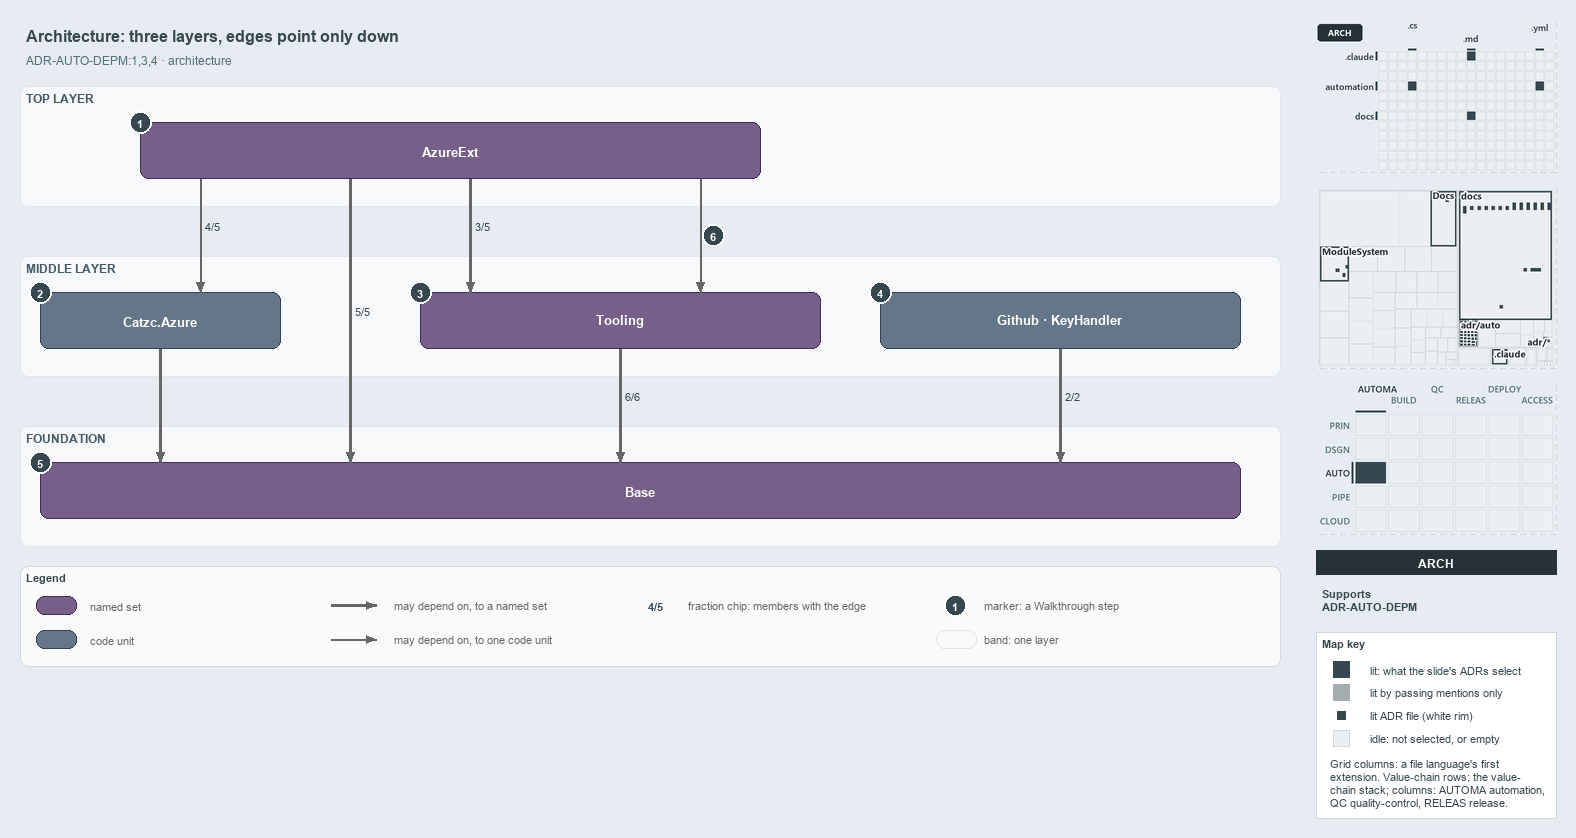

The diagram above was exported from draw.io. Its source (the exported page's mxGraphModel, read from the mxfile embedded in the PNG):
<mxGraphModel dx="1024" dy="768" grid="0" gridSize="10" guides="1" tooltips="1" connect="1" arrows="1" fold="1" page="1" pageScale="1" pageWidth="1572" pageHeight="700" background="#E6ECF2" math="0" shadow="0">
  <root>
    <mxCell id="0" />
    <mxCell id="1" parent="0" />
    <mxCell id="title" value="Architecture: three layers, edges point only down" style="text;html=1;align=left;verticalAlign=middle;fontSize=16;fontStyle=1;fontColor=#37474F;" vertex="1" parent="1">
      <mxGeometry x="20" y="14" width="1260" height="30" as="geometry" />
    </mxCell>
    <mxCell id="subtitle" value="ADR-AUTO-DEPM:1,3,4 &amp;#183; architecture" style="text;html=1;align=left;verticalAlign=middle;fontSize=12;fontColor=#546E7A;" vertex="1" parent="1">
      <mxGeometry x="20" y="44" width="1240" height="20" as="geometry" />
    </mxCell>
    <mxCell id="band-top" value="TOP LAYER" style="rounded=1;html=1;arcSize=3;fillColor=#F6F8FA;strokeColor=#E1E4E8;verticalAlign=top;align=left;spacingLeft=8;fontStyle=1;fontSize=12;fontColor=#455A64;" vertex="1" parent="1">
      <mxGeometry x="20" y="80" width="1260" height="120" as="geometry" />
    </mxCell>
    <mxCell id="band-middle" value="MIDDLE LAYER" style="rounded=1;html=1;arcSize=3;fillColor=#F6F8FA;strokeColor=#E1E4E8;verticalAlign=top;align=left;spacingLeft=8;fontStyle=1;fontSize=12;fontColor=#455A64;" vertex="1" parent="1">
      <mxGeometry x="20" y="250" width="1260" height="120" as="geometry" />
    </mxCell>
    <mxCell id="band-foundation" value="FOUNDATION" style="rounded=1;html=1;arcSize=3;fillColor=#F6F8FA;strokeColor=#E1E4E8;verticalAlign=top;align=left;spacingLeft=8;fontStyle=1;fontSize=12;fontColor=#455A64;" vertex="1" parent="1">
      <mxGeometry x="20" y="420" width="1260" height="120" as="geometry" />
    </mxCell>
    <mxCell id="g-azureext" value="&lt;b&gt;AzureExt&lt;/b&gt;" style="rounded=1;whiteSpace=wrap;html=1;arcSize=20;fillColor=#76608a;strokeColor=#432d57;fontColor=#FFFFFF;fontSize=13;" vertex="1" parent="1">
      <mxGeometry x="140" y="116" width="620" height="56" as="geometry" />
    </mxCell>
    <mxCell id="m-azure" value="&lt;b&gt;Catzc.Azure&lt;/b&gt;" style="rounded=1;whiteSpace=wrap;html=1;arcSize=20;fillColor=#647687;strokeColor=#314354;fontColor=#FFFFFF;fontSize=13;" vertex="1" parent="1">
      <mxGeometry x="40" y="286" width="240" height="56" as="geometry" />
    </mxCell>
    <mxCell id="g-tooling" value="&lt;b&gt;Tooling&lt;/b&gt;" style="rounded=1;whiteSpace=wrap;html=1;arcSize=20;fillColor=#76608a;strokeColor=#432d57;fontColor=#FFFFFF;fontSize=13;" vertex="1" parent="1">
      <mxGeometry x="420" y="286" width="400" height="56" as="geometry" />
    </mxCell>
    <mxCell id="m-solo" value="&lt;b&gt;Github &amp;#183; KeyHandler&lt;/b&gt;" style="rounded=1;whiteSpace=wrap;html=1;arcSize=20;fillColor=#647687;strokeColor=#314354;fontColor=#FFFFFF;fontSize=13;" vertex="1" parent="1">
      <mxGeometry x="880" y="286" width="360" height="56" as="geometry" />
    </mxCell>
    <mxCell id="g-base" value="&lt;b&gt;Base&lt;/b&gt;" style="rounded=1;whiteSpace=wrap;html=1;arcSize=20;fillColor=#76608a;strokeColor=#432d57;fontColor=#FFFFFF;fontSize=13;" vertex="1" parent="1">
      <mxGeometry x="40" y="456" width="1200" height="56" as="geometry" />
    </mxCell>
    <mxCell id="p-ext-azure-a" value="" style="text;html=1;strokeColor=none;fillColor=none;" vertex="1" parent="1">
      <mxGeometry x="200" y="172" width="1" height="1" as="geometry" />
    </mxCell>
    <mxCell id="p-ext-azure-b" value="" style="text;html=1;strokeColor=none;fillColor=none;" vertex="1" parent="1">
      <mxGeometry x="200" y="286" width="1" height="1" as="geometry" />
    </mxCell>
    <mxCell id="edge-ext-azure" value="4/5" style="edgeStyle=orthogonalEdgeStyle;rounded=1;html=1;fontSize=11;fontStyle=1;fontColor=#37474F;endArrow=block;strokeColor=#666666;labelBackgroundColor=#FFFFFF;" edge="1" parent="1" source="p-ext-azure-a" target="p-ext-azure-b">
      <mxGeometry relative="1" as="geometry" />
    </mxCell>
    <mxCell id="p-ext-base-a" value="" style="text;html=1;strokeColor=none;fillColor=none;" vertex="1" parent="1">
      <mxGeometry x="350" y="172" width="1" height="1" as="geometry" />
    </mxCell>
    <mxCell id="p-ext-base-b" value="" style="text;html=1;strokeColor=none;fillColor=none;" vertex="1" parent="1">
      <mxGeometry x="350" y="456" width="1" height="1" as="geometry" />
    </mxCell>
    <mxCell id="edge-ext-base" value="5/5" style="edgeStyle=orthogonalEdgeStyle;rounded=1;html=1;fontSize=11;fontStyle=1;fontColor=#37474F;endArrow=block;strokeColor=#666666;labelBackgroundColor=#FFFFFF;strokeWidth=2.5;" edge="1" parent="1" source="p-ext-base-a" target="p-ext-base-b">
      <mxGeometry relative="1" as="geometry" />
    </mxCell>
    <mxCell id="p-ext-tooling-a" value="" style="text;html=1;strokeColor=none;fillColor=none;" vertex="1" parent="1">
      <mxGeometry x="470" y="172" width="1" height="1" as="geometry" />
    </mxCell>
    <mxCell id="p-ext-tooling-b" value="" style="text;html=1;strokeColor=none;fillColor=none;" vertex="1" parent="1">
      <mxGeometry x="470" y="286" width="1" height="1" as="geometry" />
    </mxCell>
    <mxCell id="edge-ext-tooling" value="3/5" style="edgeStyle=orthogonalEdgeStyle;rounded=1;html=1;fontSize=11;fontStyle=1;fontColor=#37474F;endArrow=block;strokeColor=#666666;labelBackgroundColor=#FFFFFF;strokeWidth=2.5;" edge="1" parent="1" source="p-ext-tooling-a" target="p-ext-tooling-b">
      <mxGeometry relative="1" as="geometry" />
    </mxCell>
    <mxCell id="p-cli-core-a" value="" style="text;html=1;strokeColor=none;fillColor=none;" vertex="1" parent="1">
      <mxGeometry x="700" y="172" width="1" height="1" as="geometry" />
    </mxCell>
    <mxCell id="p-cli-core-b" value="" style="text;html=1;strokeColor=none;fillColor=none;" vertex="1" parent="1">
      <mxGeometry x="700" y="286" width="1" height="1" as="geometry" />
    </mxCell>
    <mxCell id="edge-cli-core" value="" style="edgeStyle=orthogonalEdgeStyle;rounded=1;html=1;fontSize=11;endArrow=block;strokeColor=#666666;" edge="1" parent="1" source="p-cli-core-a" target="p-cli-core-b">
      <mxGeometry relative="1" as="geometry" />
    </mxCell>
    <mxCell id="p-azure-base-a" value="" style="text;html=1;strokeColor=none;fillColor=none;" vertex="1" parent="1">
      <mxGeometry x="160" y="342" width="1" height="1" as="geometry" />
    </mxCell>
    <mxCell id="p-azure-base-b" value="" style="text;html=1;strokeColor=none;fillColor=none;" vertex="1" parent="1">
      <mxGeometry x="160" y="456" width="1" height="1" as="geometry" />
    </mxCell>
    <mxCell id="edge-azure-base" value="" style="edgeStyle=orthogonalEdgeStyle;rounded=1;html=1;fontSize=11;endArrow=block;strokeColor=#666666;strokeWidth=2.5;" edge="1" parent="1" source="p-azure-base-a" target="p-azure-base-b">
      <mxGeometry relative="1" as="geometry" />
    </mxCell>
    <mxCell id="p-tooling-base-a" value="" style="text;html=1;strokeColor=none;fillColor=none;" vertex="1" parent="1">
      <mxGeometry x="620" y="342" width="1" height="1" as="geometry" />
    </mxCell>
    <mxCell id="p-tooling-base-b" value="" style="text;html=1;strokeColor=none;fillColor=none;" vertex="1" parent="1">
      <mxGeometry x="620" y="456" width="1" height="1" as="geometry" />
    </mxCell>
    <mxCell id="edge-tooling-base" value="6/6" style="edgeStyle=orthogonalEdgeStyle;rounded=1;html=1;fontSize=11;fontStyle=1;fontColor=#37474F;endArrow=block;strokeColor=#666666;labelBackgroundColor=#FFFFFF;strokeWidth=2.5;" edge="1" parent="1" source="p-tooling-base-a" target="p-tooling-base-b">
      <mxGeometry relative="1" as="geometry" />
    </mxCell>
    <mxCell id="p-solo-base-a" value="" style="text;html=1;strokeColor=none;fillColor=none;" vertex="1" parent="1">
      <mxGeometry x="1060" y="342" width="1" height="1" as="geometry" />
    </mxCell>
    <mxCell id="p-solo-base-b" value="" style="text;html=1;strokeColor=none;fillColor=none;" vertex="1" parent="1">
      <mxGeometry x="1060" y="456" width="1" height="1" as="geometry" />
    </mxCell>
    <mxCell id="edge-solo-base" value="2/2" style="edgeStyle=orthogonalEdgeStyle;rounded=1;html=1;fontSize=11;fontStyle=1;fontColor=#37474F;endArrow=block;strokeColor=#666666;labelBackgroundColor=#FFFFFF;strokeWidth=2.5;" edge="1" parent="1" source="p-solo-base-a" target="p-solo-base-b">
      <mxGeometry relative="1" as="geometry" />
    </mxCell>
    <mxCell id="mark-1" value="1" style="ellipse;html=1;fillColor=#37474F;strokeColor=#FFFFFF;strokeWidth=2;fontColor=#FFFFFF;fontStyle=1;fontSize=11;" vertex="1" parent="1">
      <mxGeometry x="129" y="105" width="22" height="22" as="geometry" />
    </mxCell>
    <mxCell id="mark-2" value="2" style="ellipse;html=1;fillColor=#37474F;strokeColor=#FFFFFF;strokeWidth=2;fontColor=#FFFFFF;fontStyle=1;fontSize=11;" vertex="1" parent="1">
      <mxGeometry x="29" y="275" width="22" height="22" as="geometry" />
    </mxCell>
    <mxCell id="mark-3" value="3" style="ellipse;html=1;fillColor=#37474F;strokeColor=#FFFFFF;strokeWidth=2;fontColor=#FFFFFF;fontStyle=1;fontSize=11;" vertex="1" parent="1">
      <mxGeometry x="409" y="275" width="22" height="22" as="geometry" />
    </mxCell>
    <mxCell id="mark-4" value="4" style="ellipse;html=1;fillColor=#37474F;strokeColor=#FFFFFF;strokeWidth=2;fontColor=#FFFFFF;fontStyle=1;fontSize=11;" vertex="1" parent="1">
      <mxGeometry x="869" y="275" width="22" height="22" as="geometry" />
    </mxCell>
    <mxCell id="mark-5" value="5" style="ellipse;html=1;fillColor=#37474F;strokeColor=#FFFFFF;strokeWidth=2;fontColor=#FFFFFF;fontStyle=1;fontSize=11;" vertex="1" parent="1">
      <mxGeometry x="29" y="445" width="22" height="22" as="geometry" />
    </mxCell>
    <mxCell id="mark-6" value="6" style="ellipse;html=1;fillColor=#37474F;strokeColor=#FFFFFF;strokeWidth=2;fontColor=#FFFFFF;fontStyle=1;fontSize=11;" vertex="1" parent="1">
      <mxGeometry x="702" y="218" width="22" height="22" as="geometry" />
    </mxCell>
    <mxCell id="legend" value="&lt;b&gt;Legend&lt;/b&gt;" style="rounded=1;whiteSpace=wrap;html=1;arcSize=6;fillColor=#FAFAFA;strokeColor=#CFD8DC;align=left;verticalAlign=top;spacing=8;fontSize=11;fontColor=#37474F;" vertex="1" parent="1">
      <mxGeometry x="20" y="560" width="1260" height="100" as="geometry" />
    </mxCell>
    <mxCell id="legend-group" value="" style="rounded=1;whiteSpace=wrap;html=1;arcSize=20;fillColor=#76608a;strokeColor=#432d57;fontColor=#FFFFFF;" vertex="1" parent="1">
      <mxGeometry x="36" y="590" width="40" height="18" as="geometry" />
    </mxCell>
    <mxCell id="legend-group-text" value="named set" style="text;html=1;align=left;verticalAlign=middle;fontSize=11;fontColor=#666666;" vertex="1" parent="1">
      <mxGeometry x="84" y="589" width="200" height="20" as="geometry" />
    </mxCell>
    <mxCell id="legend-module" value="" style="rounded=1;whiteSpace=wrap;html=1;arcSize=20;fillColor=#647687;strokeColor=#314354;fontColor=#FFFFFF;" vertex="1" parent="1">
      <mxGeometry x="36" y="624" width="40" height="18" as="geometry" />
    </mxCell>
    <mxCell id="legend-module-text" value="code unit" style="text;html=1;align=left;verticalAlign=middle;fontSize=11;fontColor=#666666;" vertex="1" parent="1">
      <mxGeometry x="84" y="623" width="200" height="20" as="geometry" />
    </mxCell>
    <mxCell id="legend-thick-a" value="" style="text;html=1;strokeColor=none;fillColor=none;" vertex="1" parent="1">
      <mxGeometry x="330" y="599" width="1" height="1" as="geometry" />
    </mxCell>
    <mxCell id="legend-thick-b" value="" style="text;html=1;strokeColor=none;fillColor=none;" vertex="1" parent="1">
      <mxGeometry x="376" y="599" width="1" height="1" as="geometry" />
    </mxCell>
    <mxCell id="legend-thick" value="" style="edgeStyle=orthogonalEdgeStyle;rounded=1;html=1;endArrow=block;strokeColor=#666666;strokeWidth=2.5;" edge="1" parent="1" source="legend-thick-a" target="legend-thick-b">
      <mxGeometry relative="1" as="geometry" />
    </mxCell>
    <mxCell id="legend-thick-text" value="may depend on, to a named set" style="text;html=1;align=left;verticalAlign=middle;fontSize=11;fontColor=#666666;" vertex="1" parent="1">
      <mxGeometry x="388" y="589" width="200" height="20" as="geometry" />
    </mxCell>
    <mxCell id="legend-thin-a" value="" style="text;html=1;strokeColor=none;fillColor=none;" vertex="1" parent="1">
      <mxGeometry x="330" y="633" width="1" height="1" as="geometry" />
    </mxCell>
    <mxCell id="legend-thin-b" value="" style="text;html=1;strokeColor=none;fillColor=none;" vertex="1" parent="1">
      <mxGeometry x="376" y="633" width="1" height="1" as="geometry" />
    </mxCell>
    <mxCell id="legend-thin" value="" style="edgeStyle=orthogonalEdgeStyle;rounded=1;html=1;endArrow=block;strokeColor=#666666;" edge="1" parent="1" source="legend-thin-a" target="legend-thin-b">
      <mxGeometry relative="1" as="geometry" />
    </mxCell>
    <mxCell id="legend-thin-text" value="may depend on, to one code unit" style="text;html=1;align=left;verticalAlign=middle;fontSize=11;fontColor=#666666;" vertex="1" parent="1">
      <mxGeometry x="388" y="623" width="200" height="20" as="geometry" />
    </mxCell>
    <mxCell id="legend-fraction" value="&lt;b&gt;4/5&lt;/b&gt;" style="text;html=1;align=center;verticalAlign=middle;fontSize=11;fontColor=#37474F;fillColor=#FFFFFF;strokeColor=none;" vertex="1" parent="1">
      <mxGeometry x="640" y="590" width="30" height="18" as="geometry" />
    </mxCell>
    <mxCell id="legend-fraction-text" value="fraction chip: members with the edge" style="text;html=1;align=left;verticalAlign=middle;fontSize=11;fontColor=#666666;" vertex="1" parent="1">
      <mxGeometry x="682" y="589" width="200" height="20" as="geometry" />
    </mxCell>
    <mxCell id="legend-mark" value="1" style="ellipse;html=1;fillColor=#37474F;strokeColor=#FFFFFF;strokeWidth=2;fontColor=#FFFFFF;fontStyle=1;fontSize=11;" vertex="1" parent="1">
      <mxGeometry x="944" y="588" width="22" height="22" as="geometry" />
    </mxCell>
    <mxCell id="legend-mark-text" value="marker: a Walkthrough step" style="text;html=1;align=left;verticalAlign=middle;fontSize=11;fontColor=#666666;" vertex="1" parent="1">
      <mxGeometry x="978" y="589" width="200" height="20" as="geometry" />
    </mxCell>
    <mxCell id="legend-band" value="" style="rounded=1;html=1;arcSize=3;fillColor=#F6F8FA;strokeColor=#E1E4E8;" vertex="1" parent="1">
      <mxGeometry x="936" y="624" width="40" height="18" as="geometry" />
    </mxCell>
    <mxCell id="legend-band-text" value="band: one layer" style="text;html=1;align=left;verticalAlign=middle;fontSize=11;fontColor=#666666;" vertex="1" parent="1">
      <mxGeometry x="978" y="623" width="200" height="20" as="geometry" />
    </mxCell>
    <mxCell id="minimap-grid" value="" style="shape=image;html=1;imageAspect=0;aspect=fixed;verticalLabelPosition=bottom;strokeColor=#CFD8DC;dashed=1;fillColor=#FAFAFA;image=data:image/png,(base64 omitted: 9272 chars);" vertex="1" parent="1">
      <mxGeometry x="1316" y="16" width="240" height="150" as="geometry" />
    </mxCell>
    <mxCell id="minimap-tree" value="" style="shape=image;html=1;imageAspect=0;aspect=fixed;verticalLabelPosition=bottom;strokeColor=#CFD8DC;dashed=1;fillColor=#FAFAFA;image=data:image/png,(base64 omitted: 18628 chars);" vertex="1" parent="1">
      <mxGeometry x="1316" y="182" width="240" height="180" as="geometry" />
    </mxCell>
    <mxCell id="minimap-chain" value="" style="shape=image;html=1;imageAspect=0;aspect=fixed;verticalLabelPosition=bottom;strokeColor=#CFD8DC;dashed=1;fillColor=#FAFAFA;image=data:image/png,(base64 omitted: 14160 chars);" vertex="1" parent="1">
      <mxGeometry x="1316" y="378" width="240" height="150" as="geometry" />
    </mxCell>
    <mxCell id="lens-badge" value="ARCH" style="rounded=0;whiteSpace=wrap;html=1;align=center;verticalAlign=middle;fontSize=12;fontStyle=1;fontColor=#FFFFFF;fillColor=#263238;strokeColor=none;" vertex="1" parent="1">
      <mxGeometry x="1316" y="544" width="240" height="24" as="geometry" />
    </mxCell>
    <mxCell id="supports" value="&lt;b&gt;Supports&lt;/b&gt;&lt;br&gt;ADR-AUTO-DEPM" style="text;html=1;whiteSpace=wrap;align=left;verticalAlign=top;fontSize=11;fontColor=#37474F;" vertex="1" parent="1">
      <mxGeometry x="1316" y="576" width="240" height="38" as="geometry" />
    </mxCell>
    <mxCell id="mapkey" value="&lt;b&gt;Map key&lt;/b&gt;" style="rounded=0;whiteSpace=wrap;html=1;align=left;verticalAlign=top;fontSize=11;fontColor=#37474F;fillColor=#FFFFFF;strokeColor=#CFD8DC;spacingLeft=8;spacingTop=2;" vertex="1" parent="1">
      <mxGeometry x="1316" y="626" width="240" height="186" as="geometry" />
    </mxCell>
    <mxCell id="mapkey-lit" value="" style="rounded=0;html=1;fillColor=#37474F;strokeColor=#37474F;" vertex="1" parent="1">
      <mxGeometry x="1333.0" y="655.0" width="16" height="16" as="geometry" />
    </mxCell>
    <mxCell id="mapkey-lit-text" value="lit: what the slide's ADRs select" style="text;html=1;align=left;verticalAlign=middle;fontSize=11;fontColor=#37474F;" vertex="1" parent="1">
      <mxGeometry x="1364" y="653" width="184" height="20" as="geometry" />
    </mxCell>
    <mxCell id="mapkey-touched" value="" style="rounded=0;html=1;fillColor=#A4ACB0;strokeColor=#A4ACB0;" vertex="1" parent="1">
      <mxGeometry x="1333.0" y="678.0" width="16" height="16" as="geometry" />
    </mxCell>
    <mxCell id="mapkey-touched-text" value="lit by passing mentions only" style="text;html=1;align=left;verticalAlign=middle;fontSize=11;fontColor=#37474F;" vertex="1" parent="1">
      <mxGeometry x="1364" y="676" width="184" height="20" as="geometry" />
    </mxCell>
    <mxCell id="mapkey-adr" value="" style="rounded=0;html=1;fillColor=#37474F;strokeColor=#FFFFFF;strokeWidth=2;" vertex="1" parent="1">
      <mxGeometry x="1335.0" y="703.0" width="12" height="12" as="geometry" />
    </mxCell>
    <mxCell id="mapkey-adr-text" value="lit ADR file (white rim)" style="text;html=1;align=left;verticalAlign=middle;fontSize=11;fontColor=#37474F;" vertex="1" parent="1">
      <mxGeometry x="1364" y="699" width="184" height="20" as="geometry" />
    </mxCell>
    <mxCell id="mapkey-idle" value="" style="rounded=0;html=1;fillColor=#ECEFF1;strokeColor=#CFD8DC;" vertex="1" parent="1">
      <mxGeometry x="1333.0" y="724.0" width="16" height="16" as="geometry" />
    </mxCell>
    <mxCell id="mapkey-idle-text" value="idle: not selected, or empty" style="text;html=1;align=left;verticalAlign=middle;fontSize=11;fontColor=#37474F;" vertex="1" parent="1">
      <mxGeometry x="1364" y="722" width="184" height="20" as="geometry" />
    </mxCell>
    <mxCell id="mapkey-codes" value="Grid columns: a file language's first&lt;br&gt;extension. Value-chain rows: the value-&lt;br&gt;chain stack; columns: AUTOMA automation,&lt;br&gt;QC quality-control, RELEAS release." style="text;html=1;align=left;verticalAlign=top;whiteSpace=wrap;fontSize=11;fontColor=#37474F;" vertex="1" parent="1">
      <mxGeometry x="1324" y="746" width="224" height="60" as="geometry" />
    </mxCell>
  </root>
</mxGraphModel>